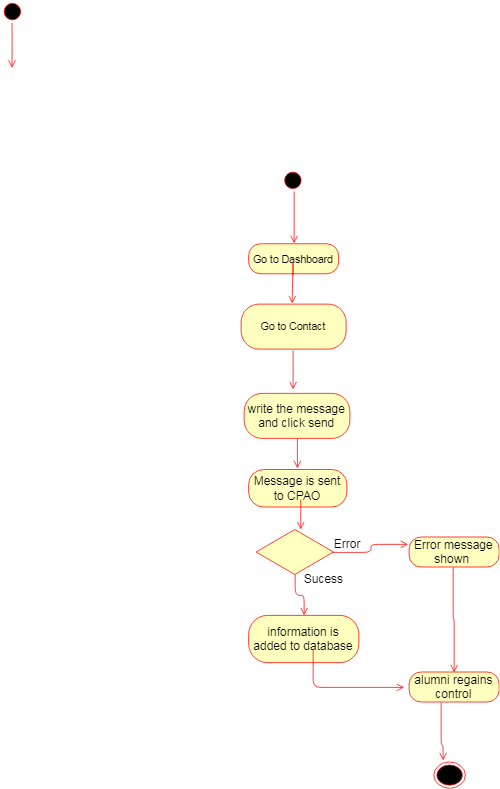

The diagram above was exported from draw.io. Its source (the exported page's mxGraphModel, read from the mxfile embedded in the PNG):
<mxGraphModel dx="1219" dy="756" grid="1" gridSize="10" guides="1" tooltips="1" connect="1" arrows="1" fold="1" page="1" pageScale="1" pageWidth="827" pageHeight="1169" math="0" shadow="0">
  <root>
    <mxCell id="0" />
    <mxCell id="1" parent="0" />
    <mxCell id="uIxv5woRTJ65IiSHn1ev-5" value="" style="ellipse;html=1;shape=startState;fillColor=#000000;strokeColor=#ff0000;fontSize=14;" vertex="1" parent="1">
      <mxGeometry x="423" y="225" width="30" height="30" as="geometry" />
    </mxCell>
    <mxCell id="uIxv5woRTJ65IiSHn1ev-6" value="" style="edgeStyle=orthogonalEdgeStyle;html=1;verticalAlign=bottom;endArrow=open;endSize=8;strokeColor=#ff0000;fontSize=14;entryX=0.5;entryY=0;entryDx=0;entryDy=0;" edge="1" parent="1" target="uIxv5woRTJ65IiSHn1ev-7">
      <mxGeometry relative="1" as="geometry">
        <mxPoint x="440" y="274.5" as="targetPoint" />
        <mxPoint x="439" y="255" as="sourcePoint" />
        <Array as="points">
          <mxPoint x="440" y="255" />
          <mxPoint x="439" y="255" />
        </Array>
      </mxGeometry>
    </mxCell>
    <mxCell id="uIxv5woRTJ65IiSHn1ev-7" value="Go to Dashboard" style="rounded=1;whiteSpace=wrap;html=1;arcSize=40;fontColor=#000000;fillColor=#ffffc0;strokeColor=#ff0000;fontSize=14;" vertex="1" parent="1">
      <mxGeometry x="379" y="324.5" width="120" height="40" as="geometry" />
    </mxCell>
    <mxCell id="uIxv5woRTJ65IiSHn1ev-8" value="" style="edgeStyle=orthogonalEdgeStyle;html=1;verticalAlign=bottom;endArrow=open;endSize=8;strokeColor=#ff0000;fontSize=14;" edge="1" parent="1">
      <mxGeometry relative="1" as="geometry">
        <mxPoint x="437.5" y="404.5" as="targetPoint" />
        <mxPoint x="438" y="366" as="sourcePoint" />
        <Array as="points">
          <mxPoint x="437.5" y="344.5" />
        </Array>
      </mxGeometry>
    </mxCell>
    <mxCell id="uIxv5woRTJ65IiSHn1ev-15" value="Go to Contact" style="rounded=1;whiteSpace=wrap;html=1;arcSize=40;fontColor=#000000;fillColor=#ffffc0;strokeColor=#ff0000;fontSize=14;" vertex="1" parent="1">
      <mxGeometry x="369" y="405" width="140" height="60" as="geometry" />
    </mxCell>
    <mxCell id="uIxv5woRTJ65IiSHn1ev-27" value="" style="edgeStyle=orthogonalEdgeStyle;html=1;verticalAlign=bottom;endArrow=open;endSize=8;strokeColor=#ff0000;fontSize=14;exitX=0.5;exitY=1;exitDx=0;exitDy=0;" edge="1" parent="1">
      <mxGeometry relative="1" as="geometry">
        <mxPoint x="438" y="518" as="targetPoint" />
        <Array as="points">
          <mxPoint x="438" y="507.5" />
        </Array>
        <mxPoint x="438" y="467" as="sourcePoint" />
      </mxGeometry>
    </mxCell>
    <mxCell id="uIxv5woRTJ65IiSHn1ev-110" value="" style="ellipse;html=1;shape=startState;fillColor=#000000;strokeColor=#ff0000;" vertex="1" parent="1">
      <mxGeometry x="48.5" width="30" height="30" as="geometry" />
    </mxCell>
    <mxCell id="uIxv5woRTJ65IiSHn1ev-111" value="" style="edgeStyle=orthogonalEdgeStyle;html=1;verticalAlign=bottom;endArrow=open;endSize=8;strokeColor=#ff0000;" edge="1" parent="1" source="uIxv5woRTJ65IiSHn1ev-110">
      <mxGeometry relative="1" as="geometry">
        <mxPoint x="63.5" y="90" as="targetPoint" />
      </mxGeometry>
    </mxCell>
    <mxCell id="uIxv5woRTJ65IiSHn1ev-143" value="" style="ellipse;html=1;shape=endState;fillColor=#000000;strokeColor=#ff0000;fontSize=16;" vertex="1" parent="1">
      <mxGeometry x="626" y="1015.3999633789062" width="42" height="35" as="geometry" />
    </mxCell>
    <mxCell id="uIxv5woRTJ65IiSHn1ev-144" value="write the message and click send" style="rounded=1;whiteSpace=wrap;html=1;arcSize=40;fontColor=#000000;fillColor=#ffffc0;strokeColor=#ff0000;fontSize=16;" vertex="1" parent="1">
      <mxGeometry x="373" y="524" width="141" height="60" as="geometry" />
    </mxCell>
    <mxCell id="uIxv5woRTJ65IiSHn1ev-145" value="" style="edgeStyle=orthogonalEdgeStyle;html=1;align=left;verticalAlign=top;endArrow=open;endSize=8;strokeColor=#ff0000;fontSize=16;" edge="1" parent="1">
      <mxGeometry x="-1" relative="1" as="geometry">
        <mxPoint x="444" y="623.8999633789062" as="targetPoint" />
        <mxPoint x="444" y="583.8999633789062" as="sourcePoint" />
      </mxGeometry>
    </mxCell>
    <mxCell id="uIxv5woRTJ65IiSHn1ev-147" value="Message is sent to CPAO" style="rounded=1;whiteSpace=wrap;html=1;arcSize=40;fontColor=#000000;fillColor=#ffffc0;strokeColor=#ff0000;fontSize=16;" vertex="1" parent="1">
      <mxGeometry x="379" y="625.5" width="131" height="50" as="geometry" />
    </mxCell>
    <mxCell id="uIxv5woRTJ65IiSHn1ev-148" value="" style="edgeStyle=orthogonalEdgeStyle;html=1;align=left;verticalAlign=top;endArrow=open;endSize=8;strokeColor=#ff0000;fontSize=16;" edge="1" parent="1">
      <mxGeometry x="-1" relative="1" as="geometry">
        <mxPoint x="448.5" y="705.3999633789062" as="targetPoint" />
        <mxPoint x="448.5" y="665.3999633789062" as="sourcePoint" />
      </mxGeometry>
    </mxCell>
    <mxCell id="uIxv5woRTJ65IiSHn1ev-149" value="" style="rhombus;whiteSpace=wrap;html=1;fillColor=#ffffc0;strokeColor=#ff0000;fontSize=16;" vertex="1" parent="1">
      <mxGeometry x="389" y="705.5" width="103" height="60" as="geometry" />
    </mxCell>
    <mxCell id="uIxv5woRTJ65IiSHn1ev-150" value="Error" style="edgeStyle=orthogonalEdgeStyle;html=1;align=left;verticalAlign=bottom;endArrow=open;endSize=8;strokeColor=#ff0000;fontSize=16;" edge="1" parent="1" source="uIxv5woRTJ65IiSHn1ev-149">
      <mxGeometry x="-1" relative="1" as="geometry">
        <mxPoint x="592" y="725.5" as="targetPoint" />
        <Array as="points">
          <mxPoint x="542" y="736" />
          <mxPoint x="542" y="725" />
        </Array>
      </mxGeometry>
    </mxCell>
    <mxCell id="uIxv5woRTJ65IiSHn1ev-151" value="Sucess" style="edgeStyle=orthogonalEdgeStyle;html=1;align=left;verticalAlign=top;endArrow=open;endSize=8;strokeColor=#ff0000;fontSize=16;entryX=0.5;entryY=0;entryDx=0;entryDy=0;" edge="1" parent="1" source="uIxv5woRTJ65IiSHn1ev-149" target="uIxv5woRTJ65IiSHn1ev-154">
      <mxGeometry x="-1" y="14" relative="1" as="geometry">
        <mxPoint x="452" y="805.5" as="targetPoint" />
        <mxPoint x="-4" y="-10" as="offset" />
      </mxGeometry>
    </mxCell>
    <mxCell id="uIxv5woRTJ65IiSHn1ev-152" value="Error message shown&amp;nbsp;" style="rounded=1;whiteSpace=wrap;html=1;arcSize=40;fontColor=#000000;fillColor=#ffffc0;strokeColor=#ff0000;fontSize=16;" vertex="1" parent="1">
      <mxGeometry x="593" y="715.5" width="120" height="40" as="geometry" />
    </mxCell>
    <mxCell id="uIxv5woRTJ65IiSHn1ev-153" value="" style="edgeStyle=orthogonalEdgeStyle;html=1;align=left;verticalAlign=top;endArrow=open;endSize=8;strokeColor=#ff0000;entryX=0.5;entryY=0;entryDx=0;entryDy=0;fontSize=16;" edge="1" parent="1" target="uIxv5woRTJ65IiSHn1ev-156">
      <mxGeometry x="-1" relative="1" as="geometry">
        <mxPoint x="652" y="795.3999633789062" as="targetPoint" />
        <mxPoint x="652" y="755.5" as="sourcePoint" />
        <Array as="points">
          <mxPoint x="652" y="825.5" />
          <mxPoint x="653" y="825.5" />
        </Array>
      </mxGeometry>
    </mxCell>
    <mxCell id="uIxv5woRTJ65IiSHn1ev-154" value="information is added to database" style="rounded=1;whiteSpace=wrap;html=1;arcSize=40;fontColor=#000000;fillColor=#ffffc0;strokeColor=#ff0000;fontSize=16;" vertex="1" parent="1">
      <mxGeometry x="379" y="820" width="147" height="63" as="geometry" />
    </mxCell>
    <mxCell id="uIxv5woRTJ65IiSHn1ev-155" value="" style="edgeStyle=orthogonalEdgeStyle;html=1;align=left;verticalAlign=top;endArrow=open;endSize=8;strokeColor=#ff0000;fontSize=16;" edge="1" parent="1">
      <mxGeometry x="-1" relative="1" as="geometry">
        <mxPoint x="586.6666666666667" y="915.5" as="targetPoint" />
        <mxPoint x="465" y="865.5" as="sourcePoint" />
        <Array as="points">
          <mxPoint x="465" y="915.5" />
        </Array>
      </mxGeometry>
    </mxCell>
    <mxCell id="uIxv5woRTJ65IiSHn1ev-156" value="alumni regains control" style="rounded=1;whiteSpace=wrap;html=1;arcSize=40;fontColor=#000000;fillColor=#ffffc0;strokeColor=#ff0000;fontSize=16;" vertex="1" parent="1">
      <mxGeometry x="593" y="895.5" width="120" height="40" as="geometry" />
    </mxCell>
    <mxCell id="uIxv5woRTJ65IiSHn1ev-157" value="" style="edgeStyle=orthogonalEdgeStyle;html=1;align=left;verticalAlign=top;endArrow=open;endSize=8;strokeColor=#ff0000;exitX=0.358;exitY=1;exitDx=0;exitDy=0;exitPerimeter=0;entryX=0.286;entryY=-0.066;entryDx=0;entryDy=0;entryPerimeter=0;fontSize=16;" edge="1" parent="1" source="uIxv5woRTJ65IiSHn1ev-156" target="uIxv5woRTJ65IiSHn1ev-143">
      <mxGeometry x="-1" relative="1" as="geometry">
        <mxPoint x="458.5" y="715.3999633789062" as="targetPoint" />
        <mxPoint x="458.5" y="675.3999633789062" as="sourcePoint" />
        <Array as="points">
          <mxPoint x="636" y="993.5" />
        </Array>
      </mxGeometry>
    </mxCell>
  </root>
</mxGraphModel>